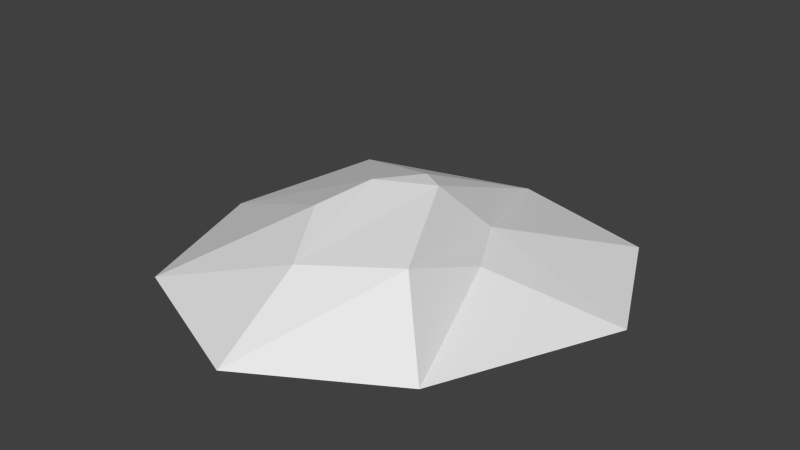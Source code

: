 # Source: hill.blend  (saved by Blender 2.72.0; exported with 4.5.12 LTS)
import bpy
from mathutils import Matrix  # noqa: F401  (used for matrix-valued properties, if any)

bpy.ops.wm.read_factory_settings(use_empty=True)
scene = bpy.context.scene
scene.name = 'Scene'

# ---- collections
col_collection_1 = bpy.data.collections.new('Collection 1'); scene.collection.children.link(col_collection_1)

# ---- world
world_world = bpy.data.worlds.new('World'); scene.world = world_world
world_world.color = (0.05088, 0.05088, 0.05088)
world_world.use_sun_shadow = False
world_world.sun_shadow_jitter_overblur = 0.0
world_world.cycles.sampling_method = 'MANUAL'
world_world.cycles.sample_map_resolution = 256

# ---- meshes
me_circle_001 = bpy.data.meshes.new('Circle.001')
me_circle_001.from_pydata([(0.0, 1.0, 0.0), (-0.6334, 0.6214, 0.0), (-1.0, -0.1862, 0.0), (-0.7071, -0.8092, 0.0), (8.742e-08, -1.0, 0.0), (0.8201, -0.7732, 0.0), (0.9464, 1.192e-08, 0.0), (0.7071, 0.7071, 0.0), (3.021e-09, 0.5946, -0.2635), (0.1774, 0.2855, -0.3405), (-0.2858, -0.2858, -0.1682), (-0.4387, -1.918e-08, -0.1568), (-0.4009, 0.4009, -0.3058), (-0.06307, -0.1283, -0.4028), (0.08207, 0.04724, -0.3981), (-0.1819, -0.05695, -0.4091)], [], [(9, 14, 6, 7), (12, 15, 13, 14, 9, 8), (7, 0, 8, 9), (14, 13, 4, 5, 6), (2, 3, 10, 11), (1, 2, 11, 12), (0, 1, 12, 8), (12, 11, 10, 15), (13, 15, 10, 3, 4)])
me_circle_001.use_remesh_preserve_volume = False
me_circle_001.use_remesh_preserve_attributes = False
me_circle_001.use_mirror_vertex_groups = False
me_circle_001.update()

# ---- objects
ob_circle = bpy.data.objects.new('Circle', me_circle_001)

# ---- transforms, parenting, visibility, modifiers, constraints
ob_circle.location = (0.0, 0.0, 0.0)
ob_circle.scale = (-3.668, -3.668, -3.668)
ob_circle.lineart.crease_threshold = 0.0

# ---- collection membership
col_collection_1.objects.link(ob_circle)

# ---- scene / render settings (as saved in the file)
scene.frame_start = 1; scene.frame_end = 250; scene.frame_set(1)
scene.render.engine = 'BLENDER_EEVEE_NEXT'
scene.render.resolution_percentage = 50
scene.render.dither_intensity = 0.0
scene.cycles.use_denoising = False
scene.cycles.samples = 10
scene.cycles.sampling_pattern = 'TABULATED_SOBOL'
scene.cycles.light_sampling_threshold = 0.0
scene.cycles.use_adaptive_sampling = False
scene.cycles.use_light_tree = False
scene.cycles.blur_glossy = 0.0
scene.cycles.pixel_filter_type = 'GAUSSIAN'
scene.cycles.sample_clamp_indirect = 0.0
scene.view_settings.view_transform = 'Standard'
bpy.context.view_layer.update()

# ---- added for rendering (the .blend has no active camera and no usable light): camera, sun
cam_auto = bpy.data.cameras.new('AutoCamera')
cam_auto.lens = 50.0
cam_auto.sensor_width = 36.0
cam_auto.clip_end = 1000.0
ob_auto_camera = bpy.data.objects.new('AutoCamera', cam_auto)
scene.collection.objects.link(ob_auto_camera)
ob_auto_camera.location = (9.6718, -11.4882, 8.40916)
ob_auto_camera.rotation_euler = (1.09748, -7.21219e-08, 0.694738)
scene.camera = ob_auto_camera
light_auto_sun = bpy.data.lights.new('AutoSun', 'SUN')
light_auto_sun.energy = 3.0
light_auto_sun.angle = 0.0523599
ob_auto_sun = bpy.data.objects.new('AutoSun', light_auto_sun)
scene.collection.objects.link(ob_auto_sun)
ob_auto_sun.rotation_euler = (0.872665, 0.174533, 0.523599)
bpy.context.view_layer.update()

